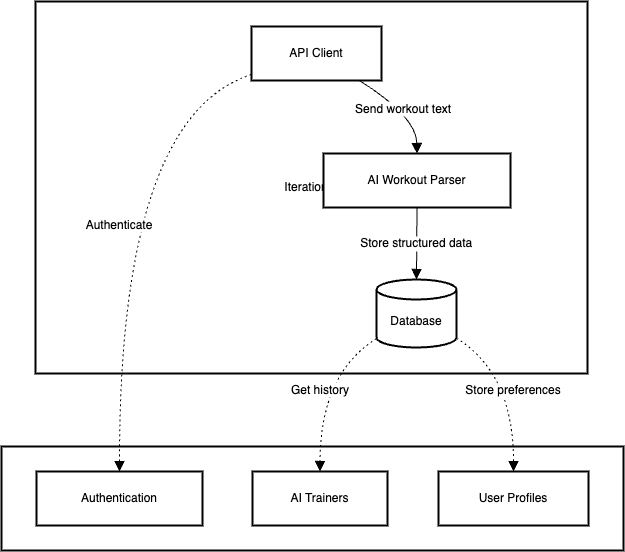

The diagram above was exported from draw.io. Its source (the exported page's mxGraphModel, read from the mxfile embedded in the PNG):
<mxGraphModel dx="1768" dy="985" grid="0" gridSize="10" guides="1" tooltips="1" connect="1" arrows="1" fold="1" page="0" pageScale="1" pageWidth="850" pageHeight="1100" math="0" shadow="0">
  <root>
    <mxCell id="0" />
    <mxCell id="1" parent="0" />
    <mxCell id="2" value="Iteration 2" style="whiteSpace=wrap;strokeWidth=2;" vertex="1" parent="1">
      <mxGeometry x="-90" y="1614" width="622" height="104" as="geometry" />
    </mxCell>
    <mxCell id="3" value="Iteration 1" style="whiteSpace=wrap;strokeWidth=2;" vertex="1" parent="1">
      <mxGeometry x="-56" y="1169" width="552" height="372" as="geometry" />
    </mxCell>
    <mxCell id="4" value="API Client" style="whiteSpace=wrap;strokeWidth=2;" vertex="1" parent="1">
      <mxGeometry x="160" y="1194" width="130" height="54" as="geometry" />
    </mxCell>
    <mxCell id="5" value="AI Workout Parser" style="whiteSpace=wrap;strokeWidth=2;" vertex="1" parent="1">
      <mxGeometry x="232" y="1321" width="187" height="54" as="geometry" />
    </mxCell>
    <mxCell id="6" value="Database" style="shape=cylinder3;boundedLbl=1;backgroundOutline=1;size=10;strokeWidth=2;whiteSpace=wrap;" vertex="1" parent="1">
      <mxGeometry x="285" y="1447" width="80" height="68" as="geometry" />
    </mxCell>
    <mxCell id="7" value="Authentication" style="whiteSpace=wrap;strokeWidth=2;" vertex="1" parent="1">
      <mxGeometry x="-55" y="1639" width="166" height="54" as="geometry" />
    </mxCell>
    <mxCell id="8" value="AI Trainers" style="whiteSpace=wrap;strokeWidth=2;" vertex="1" parent="1">
      <mxGeometry x="161" y="1639" width="135" height="54" as="geometry" />
    </mxCell>
    <mxCell id="9" value="User Profiles" style="whiteSpace=wrap;strokeWidth=2;" vertex="1" parent="1">
      <mxGeometry x="347" y="1639" width="150" height="54" as="geometry" />
    </mxCell>
    <mxCell id="10" value="Send workout text" style="curved=1;startArrow=none;endArrow=block;exitX=0.83;exitY=1;entryX=0.5;entryY=0;rounded=0;fontSize=12;startSize=8;endSize=8;" edge="1" source="4" target="5" parent="1">
      <mxGeometry relative="1" as="geometry">
        <Array as="points">
          <mxPoint x="325" y="1284" />
        </Array>
      </mxGeometry>
    </mxCell>
    <mxCell id="11" value="Store structured data" style="curved=1;startArrow=none;endArrow=block;exitX=0.5;exitY=1;entryX=0.5;entryY=0.01;rounded=0;fontSize=12;startSize=8;endSize=8;" edge="1" source="5" target="6" parent="1">
      <mxGeometry relative="1" as="geometry">
        <Array as="points" />
      </mxGeometry>
    </mxCell>
    <mxCell id="12" value="Authenticate" style="curved=1;dashed=1;dashPattern=2 3;startArrow=none;endArrow=block;exitX=0;exitY=0.89;entryX=0.5;entryY=-0.01;rounded=0;fontSize=12;startSize=8;endSize=8;" edge="1" source="4" target="7" parent="1">
      <mxGeometry relative="1" as="geometry">
        <Array as="points">
          <mxPoint x="28" y="1284" />
        </Array>
      </mxGeometry>
    </mxCell>
    <mxCell id="13" value="Get history" style="curved=1;dashed=1;dashPattern=2 3;startArrow=none;endArrow=block;exitX=0;exitY=0.87;entryX=0.5;entryY=-0.01;rounded=0;fontSize=12;startSize=8;endSize=8;" edge="1" source="6" target="8" parent="1">
      <mxGeometry relative="1" as="geometry">
        <Array as="points">
          <mxPoint x="229" y="1541" />
        </Array>
      </mxGeometry>
    </mxCell>
    <mxCell id="14" value="Store preferences" style="curved=1;dashed=1;dashPattern=2 3;startArrow=none;endArrow=block;exitX=1.01;exitY=0.87;entryX=0.5;entryY=-0.01;rounded=0;fontSize=12;startSize=8;endSize=8;" edge="1" source="6" target="9" parent="1">
      <mxGeometry relative="1" as="geometry">
        <Array as="points">
          <mxPoint x="422" y="1541" />
        </Array>
      </mxGeometry>
    </mxCell>
  </root>
</mxGraphModel>